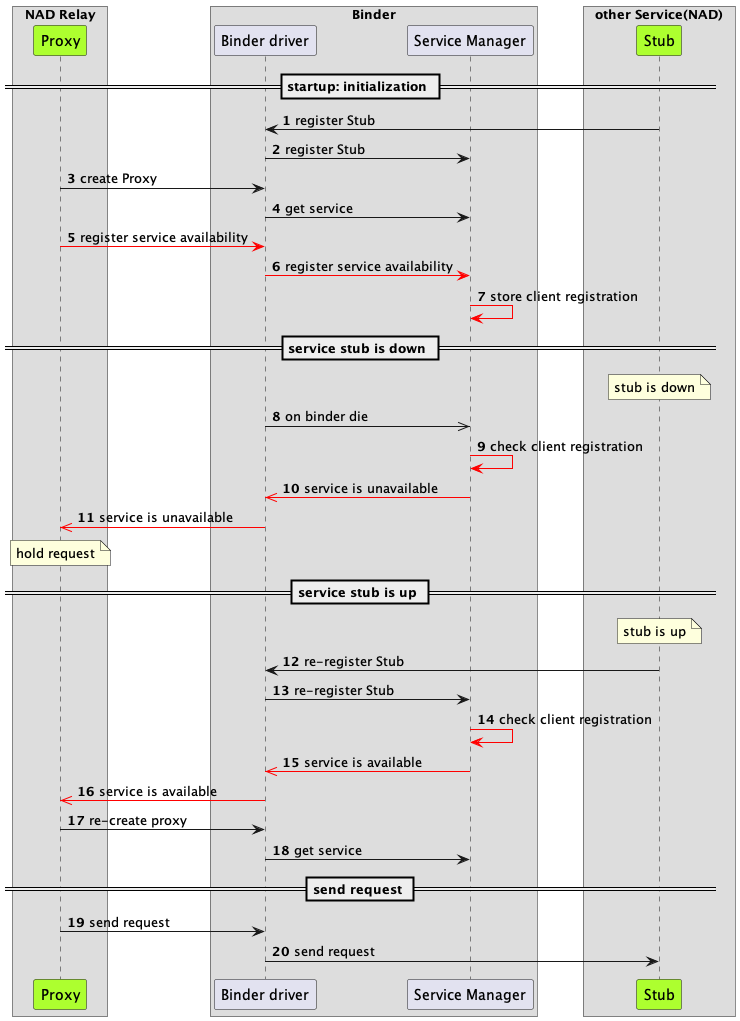

The diagram above was rendered by PlantUML. Its source (embedded in the PNG):
@startuml
!pragma teoz true
autonumber
' autoactivate on

Box "NAD Relay"
participant "Proxy" as prox #GreenYellow
end box

Box "Binder"
participant "Binder driver" as dri
participant "Service Manager" as man
end box 

Box "other Service(NAD)"
participant "Stub" as stub #GreenYellow
end box

== startup: initialization ==
stub -> dri: register Stub 
dri -> man: register Stub


prox -> dri: create Proxy
dri -> man: get service


prox -[#Red]> dri: register service availability 
dri -[#Red]> man: register service availability
man -[#Red]> man: store client registration

== service stub is down ==
note over stub
stub is down
end note

dri ->> man: on binder die
man -[#Red]> man: check client registration
man -[#Red]>> dri: service is unavailable
dri -[#Red]>> prox: service is unavailable

note over prox
hold request
end note

== service stub is up ==
note over stub
stub is up
end note

stub -> dri: re-register Stub
dri -> man: re-register Stub

man -[#Red]> man: check client registration
man -[#Red]>> dri: service is available
dri -[#Red]>> prox: service is available
prox -> dri: re-create proxy
dri -> man: get service

== send request ==
prox -> dri: send request
dri -> stub: send request
@enduml